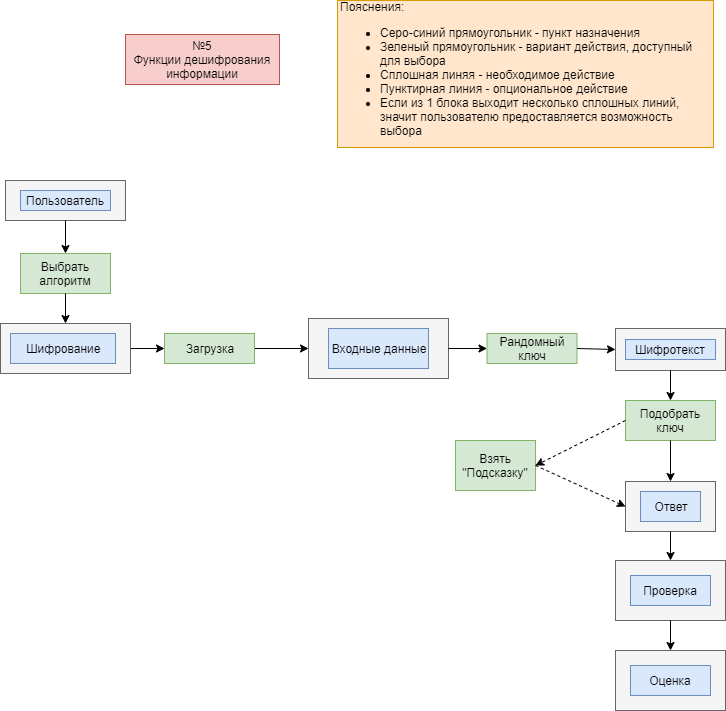

The diagram above was exported from draw.io. Its source (the exported page's mxGraphModel, read from the mxfile embedded in the PNG):
<mxGraphModel dx="1408" dy="614" grid="1" gridSize="10" guides="1" tooltips="1" connect="1" arrows="1" fold="1" page="1" pageScale="1" pageWidth="827" pageHeight="1169" math="0" shadow="0">
  <root>
    <mxCell id="MvDg6ZadFif4kDbA5MUu-0" />
    <mxCell id="MvDg6ZadFif4kDbA5MUu-1" parent="MvDg6ZadFif4kDbA5MUu-0" />
    <mxCell id="ZpBaS0wlP4L2wBFKiBFl-0" value="№5&lt;br&gt;Функции дешифрования информации" style="text;html=1;strokeColor=#b85450;fillColor=#f8cecc;align=center;verticalAlign=middle;whiteSpace=wrap;rounded=0;" vertex="1" parent="MvDg6ZadFif4kDbA5MUu-1">
      <mxGeometry x="150" y="174" width="154" height="50" as="geometry" />
    </mxCell>
    <mxCell id="ZpBaS0wlP4L2wBFKiBFl-1" value="Пояснения:&lt;br&gt;&lt;ul&gt;&lt;li&gt;&lt;span&gt;Серо-синий прямоугольник - пункт назначения&lt;/span&gt;&lt;/li&gt;&lt;li&gt;&lt;span&gt;Зеленый прямоугольник - вариант действия, доступный для выбора&lt;/span&gt;&lt;/li&gt;&lt;li&gt;&lt;span&gt;Сплошная линяя - необходимое действие&lt;/span&gt;&lt;/li&gt;&lt;li&gt;&lt;span&gt;Пунктирная линия - опциональное действие&lt;/span&gt;&lt;/li&gt;&lt;li&gt;&lt;span&gt;Если из 1 блока выходит несколько сплошных линий, значит пользователю предоставляется возможность выбора&lt;/span&gt;&lt;/li&gt;&lt;/ul&gt;" style="text;html=1;strokeColor=#d79b00;fillColor=#ffe6cc;align=left;verticalAlign=middle;whiteSpace=wrap;rounded=0;" vertex="1" parent="MvDg6ZadFif4kDbA5MUu-1">
      <mxGeometry x="362" y="140" width="376" height="147" as="geometry" />
    </mxCell>
    <mxCell id="ZpBaS0wlP4L2wBFKiBFl-2" value="" style="rounded=0;whiteSpace=wrap;html=1;fillColor=#f5f5f5;strokeColor=#666666;fontColor=#333333;" vertex="1" parent="MvDg6ZadFif4kDbA5MUu-1">
      <mxGeometry x="30" y="320" width="120" height="40" as="geometry" />
    </mxCell>
    <mxCell id="ZpBaS0wlP4L2wBFKiBFl-3" value="Пользователь" style="text;html=1;strokeColor=#6c8ebf;fillColor=#dae8fc;align=center;verticalAlign=middle;whiteSpace=wrap;rounded=0;" vertex="1" parent="MvDg6ZadFif4kDbA5MUu-1">
      <mxGeometry x="45" y="330" width="90" height="20" as="geometry" />
    </mxCell>
    <mxCell id="ZpBaS0wlP4L2wBFKiBFl-4" value="" style="rounded=0;whiteSpace=wrap;html=1;fillColor=#f5f5f5;strokeColor=#666666;fontColor=#333333;" vertex="1" parent="MvDg6ZadFif4kDbA5MUu-1">
      <mxGeometry x="333" y="458" width="140" height="60" as="geometry" />
    </mxCell>
    <mxCell id="ZpBaS0wlP4L2wBFKiBFl-5" value="Входные данные" style="text;html=1;strokeColor=#6c8ebf;fillColor=#dae8fc;align=center;verticalAlign=middle;whiteSpace=wrap;rounded=0;" vertex="1" parent="MvDg6ZadFif4kDbA5MUu-1">
      <mxGeometry x="353" y="468" width="100" height="40" as="geometry" />
    </mxCell>
    <mxCell id="ZpBaS0wlP4L2wBFKiBFl-6" value="" style="endArrow=classic;html=1;exitX=0.5;exitY=1;exitDx=0;exitDy=0;entryX=0.5;entryY=0;entryDx=0;entryDy=0;" edge="1" parent="MvDg6ZadFif4kDbA5MUu-1" source="ZpBaS0wlP4L2wBFKiBFl-2" target="ZpBaS0wlP4L2wBFKiBFl-8">
      <mxGeometry width="50" height="50" relative="1" as="geometry">
        <mxPoint x="-50" y="803" as="sourcePoint" />
        <mxPoint x="-15" y="427" as="targetPoint" />
      </mxGeometry>
    </mxCell>
    <mxCell id="ZpBaS0wlP4L2wBFKiBFl-7" value="" style="endArrow=classic;html=1;exitX=1;exitY=0.5;exitDx=0;exitDy=0;entryX=0;entryY=0.5;entryDx=0;entryDy=0;" edge="1" parent="MvDg6ZadFif4kDbA5MUu-1" source="ZpBaS0wlP4L2wBFKiBFl-9" target="ZpBaS0wlP4L2wBFKiBFl-4">
      <mxGeometry width="50" height="50" relative="1" as="geometry">
        <mxPoint x="-15" y="453" as="sourcePoint" />
        <mxPoint y="753" as="targetPoint" />
      </mxGeometry>
    </mxCell>
    <mxCell id="ZpBaS0wlP4L2wBFKiBFl-8" value="Выбрать алгоритм" style="text;html=1;strokeColor=#82b366;fillColor=#d5e8d4;align=center;verticalAlign=middle;whiteSpace=wrap;rounded=0;rotation=0;" vertex="1" parent="MvDg6ZadFif4kDbA5MUu-1">
      <mxGeometry x="45" y="393" width="90" height="40" as="geometry" />
    </mxCell>
    <mxCell id="ZpBaS0wlP4L2wBFKiBFl-9" value="Загрузка" style="text;html=1;strokeColor=#82b366;fillColor=#d5e8d4;align=center;verticalAlign=middle;whiteSpace=wrap;rounded=0;" vertex="1" parent="MvDg6ZadFif4kDbA5MUu-1">
      <mxGeometry x="189" y="473" width="90" height="30" as="geometry" />
    </mxCell>
    <mxCell id="ZpBaS0wlP4L2wBFKiBFl-10" value="" style="endArrow=classic;html=1;exitX=1;exitY=0.5;exitDx=0;exitDy=0;entryX=0;entryY=0.5;entryDx=0;entryDy=0;" edge="1" parent="MvDg6ZadFif4kDbA5MUu-1" source="ZpBaS0wlP4L2wBFKiBFl-11" target="ZpBaS0wlP4L2wBFKiBFl-9">
      <mxGeometry width="50" height="50" relative="1" as="geometry">
        <mxPoint x="90" y="453" as="sourcePoint" />
        <mxPoint x="90" y="603" as="targetPoint" />
      </mxGeometry>
    </mxCell>
    <mxCell id="ZpBaS0wlP4L2wBFKiBFl-11" value="" style="rounded=0;whiteSpace=wrap;html=1;align=left;fillColor=#f5f5f5;strokeColor=#666666;fontColor=#333333;" vertex="1" parent="MvDg6ZadFif4kDbA5MUu-1">
      <mxGeometry x="25" y="463" width="130" height="50" as="geometry" />
    </mxCell>
    <mxCell id="ZpBaS0wlP4L2wBFKiBFl-12" value="" style="endArrow=classic;html=1;exitX=0.5;exitY=1;exitDx=0;exitDy=0;entryX=0.5;entryY=0;entryDx=0;entryDy=0;" edge="1" parent="MvDg6ZadFif4kDbA5MUu-1" source="ZpBaS0wlP4L2wBFKiBFl-8" target="ZpBaS0wlP4L2wBFKiBFl-11">
      <mxGeometry width="50" height="50" relative="1" as="geometry">
        <mxPoint x="90" y="433" as="sourcePoint" />
        <mxPoint x="90" y="533" as="targetPoint" />
      </mxGeometry>
    </mxCell>
    <mxCell id="ZpBaS0wlP4L2wBFKiBFl-13" value="Шифрование" style="text;html=1;strokeColor=#6c8ebf;fillColor=#dae8fc;align=center;verticalAlign=middle;whiteSpace=wrap;rounded=0;" vertex="1" parent="MvDg6ZadFif4kDbA5MUu-1">
      <mxGeometry x="35" y="473" width="105" height="30" as="geometry" />
    </mxCell>
    <mxCell id="ZpBaS0wlP4L2wBFKiBFl-14" value="Рандомный ключ" style="text;html=1;strokeColor=#82b366;fillColor=#d5e8d4;align=center;verticalAlign=middle;whiteSpace=wrap;rounded=0;" vertex="1" parent="MvDg6ZadFif4kDbA5MUu-1">
      <mxGeometry x="511.5" y="473" width="90" height="30" as="geometry" />
    </mxCell>
    <mxCell id="ZpBaS0wlP4L2wBFKiBFl-15" value="" style="endArrow=classic;html=1;exitX=1;exitY=0.5;exitDx=0;exitDy=0;entryX=0;entryY=0.5;entryDx=0;entryDy=0;" edge="1" parent="MvDg6ZadFif4kDbA5MUu-1" source="ZpBaS0wlP4L2wBFKiBFl-4" target="ZpBaS0wlP4L2wBFKiBFl-14">
      <mxGeometry width="50" height="50" relative="1" as="geometry">
        <mxPoint x="100" y="590" as="sourcePoint" />
        <mxPoint x="150" y="540" as="targetPoint" />
      </mxGeometry>
    </mxCell>
    <mxCell id="ZpBaS0wlP4L2wBFKiBFl-16" value="" style="endArrow=classic;html=1;exitX=1;exitY=0.5;exitDx=0;exitDy=0;entryX=0;entryY=0.5;entryDx=0;entryDy=0;" edge="1" parent="MvDg6ZadFif4kDbA5MUu-1" source="ZpBaS0wlP4L2wBFKiBFl-14" target="ZpBaS0wlP4L2wBFKiBFl-19">
      <mxGeometry width="50" height="50" relative="1" as="geometry">
        <mxPoint x="100" y="590" as="sourcePoint" />
        <mxPoint x="690" y="510" as="targetPoint" />
      </mxGeometry>
    </mxCell>
    <mxCell id="ZpBaS0wlP4L2wBFKiBFl-19" value="" style="rounded=0;whiteSpace=wrap;html=1;fillColor=#f5f5f5;strokeColor=#666666;fontColor=#333333;" vertex="1" parent="MvDg6ZadFif4kDbA5MUu-1">
      <mxGeometry x="640" y="468" width="110" height="42" as="geometry" />
    </mxCell>
    <mxCell id="ZpBaS0wlP4L2wBFKiBFl-20" value="Шифротекст" style="text;html=1;strokeColor=#6c8ebf;fillColor=#dae8fc;align=center;verticalAlign=middle;whiteSpace=wrap;rounded=0;" vertex="1" parent="MvDg6ZadFif4kDbA5MUu-1">
      <mxGeometry x="650" y="479" width="90" height="20" as="geometry" />
    </mxCell>
    <mxCell id="ZpBaS0wlP4L2wBFKiBFl-25" value="Подобрать ключ" style="text;html=1;strokeColor=#82b366;fillColor=#d5e8d4;align=center;verticalAlign=middle;whiteSpace=wrap;rounded=0;" vertex="1" parent="MvDg6ZadFif4kDbA5MUu-1">
      <mxGeometry x="650" y="540" width="90" height="40" as="geometry" />
    </mxCell>
    <mxCell id="ZpBaS0wlP4L2wBFKiBFl-26" value="" style="endArrow=classic;html=1;exitX=0.5;exitY=1;exitDx=0;exitDy=0;entryX=0.5;entryY=0;entryDx=0;entryDy=0;" edge="1" parent="MvDg6ZadFif4kDbA5MUu-1" source="ZpBaS0wlP4L2wBFKiBFl-25" target="IPfS73krQj3gzd2VkOcM-9">
      <mxGeometry width="50" height="50" relative="1" as="geometry">
        <mxPoint x="390" y="560" as="sourcePoint" />
        <mxPoint x="695" y="610" as="targetPoint" />
      </mxGeometry>
    </mxCell>
    <mxCell id="ZpBaS0wlP4L2wBFKiBFl-27" value="" style="endArrow=classic;html=1;exitX=0.5;exitY=1;exitDx=0;exitDy=0;entryX=0.5;entryY=0;entryDx=0;entryDy=0;" edge="1" parent="MvDg6ZadFif4kDbA5MUu-1" source="ZpBaS0wlP4L2wBFKiBFl-19" target="ZpBaS0wlP4L2wBFKiBFl-25">
      <mxGeometry width="50" height="50" relative="1" as="geometry">
        <mxPoint x="640" y="335" as="sourcePoint" />
        <mxPoint x="747.9999999999998" y="477" as="targetPoint" />
      </mxGeometry>
    </mxCell>
    <mxCell id="IPfS73krQj3gzd2VkOcM-9" value="" style="rounded=0;whiteSpace=wrap;html=1;align=left;fillColor=#f5f5f5;strokeColor=#666666;fontColor=#333333;" vertex="1" parent="MvDg6ZadFif4kDbA5MUu-1">
      <mxGeometry x="650" y="621" width="90" height="50" as="geometry" />
    </mxCell>
    <mxCell id="IPfS73krQj3gzd2VkOcM-10" value="Ответ" style="text;html=1;strokeColor=#6c8ebf;fillColor=#dae8fc;align=center;verticalAlign=middle;whiteSpace=wrap;rounded=0;" vertex="1" parent="MvDg6ZadFif4kDbA5MUu-1">
      <mxGeometry x="665" y="631" width="60" height="30" as="geometry" />
    </mxCell>
    <mxCell id="IPfS73krQj3gzd2VkOcM-13" value="" style="endArrow=classic;html=1;exitX=0.5;exitY=1;exitDx=0;exitDy=0;entryX=0.5;entryY=0;entryDx=0;entryDy=0;" edge="1" parent="MvDg6ZadFif4kDbA5MUu-1" source="IPfS73krQj3gzd2VkOcM-9" target="IPfS73krQj3gzd2VkOcM-14">
      <mxGeometry width="50" height="50" relative="1" as="geometry">
        <mxPoint x="705" y="590" as="sourcePoint" />
        <mxPoint x="705" y="631" as="targetPoint" />
      </mxGeometry>
    </mxCell>
    <mxCell id="IPfS73krQj3gzd2VkOcM-14" value="" style="rounded=0;whiteSpace=wrap;html=1;strokeWidth=1;align=left;fillColor=#f5f5f5;strokeColor=#666666;fontColor=#333333;" vertex="1" parent="MvDg6ZadFif4kDbA5MUu-1">
      <mxGeometry x="640" y="700" width="110" height="60" as="geometry" />
    </mxCell>
    <mxCell id="IPfS73krQj3gzd2VkOcM-12" value="Проверка" style="text;html=1;strokeColor=#6c8ebf;fillColor=#dae8fc;align=center;verticalAlign=middle;whiteSpace=wrap;rounded=0;" vertex="1" parent="MvDg6ZadFif4kDbA5MUu-1">
      <mxGeometry x="655" y="715" width="80" height="30" as="geometry" />
    </mxCell>
    <mxCell id="IPfS73krQj3gzd2VkOcM-15" value="" style="rounded=0;whiteSpace=wrap;html=1;strokeWidth=1;align=left;fillColor=#f5f5f5;strokeColor=#666666;fontColor=#333333;" vertex="1" parent="MvDg6ZadFif4kDbA5MUu-1">
      <mxGeometry x="640" y="790" width="110" height="60" as="geometry" />
    </mxCell>
    <mxCell id="IPfS73krQj3gzd2VkOcM-16" value="Оценка" style="text;html=1;strokeColor=#6c8ebf;fillColor=#dae8fc;align=center;verticalAlign=middle;whiteSpace=wrap;rounded=0;" vertex="1" parent="MvDg6ZadFif4kDbA5MUu-1">
      <mxGeometry x="655" y="805" width="80" height="30" as="geometry" />
    </mxCell>
    <mxCell id="IPfS73krQj3gzd2VkOcM-17" value="" style="endArrow=classic;html=1;exitX=0.5;exitY=1;exitDx=0;exitDy=0;entryX=0.5;entryY=0;entryDx=0;entryDy=0;" edge="1" parent="MvDg6ZadFif4kDbA5MUu-1" source="IPfS73krQj3gzd2VkOcM-14" target="IPfS73krQj3gzd2VkOcM-15">
      <mxGeometry width="50" height="50" relative="1" as="geometry">
        <mxPoint x="705" y="681" as="sourcePoint" />
        <mxPoint x="705" y="710" as="targetPoint" />
      </mxGeometry>
    </mxCell>
    <mxCell id="IPfS73krQj3gzd2VkOcM-18" value="Взять &quot;Подсказку&quot;" style="text;html=1;strokeColor=#82b366;fillColor=#d5e8d4;align=center;verticalAlign=middle;whiteSpace=wrap;rounded=0;" vertex="1" parent="MvDg6ZadFif4kDbA5MUu-1">
      <mxGeometry x="480" y="580" width="80" height="50" as="geometry" />
    </mxCell>
    <mxCell id="IPfS73krQj3gzd2VkOcM-20" value="" style="endArrow=classic;html=1;exitX=0;exitY=0.5;exitDx=0;exitDy=0;entryX=1;entryY=0.5;entryDx=0;entryDy=0;dashed=1;" edge="1" parent="MvDg6ZadFif4kDbA5MUu-1" source="ZpBaS0wlP4L2wBFKiBFl-25" target="IPfS73krQj3gzd2VkOcM-18">
      <mxGeometry width="50" height="50" relative="1" as="geometry">
        <mxPoint x="30" y="920" as="sourcePoint" />
        <mxPoint x="590" y="630" as="targetPoint" />
      </mxGeometry>
    </mxCell>
    <mxCell id="IPfS73krQj3gzd2VkOcM-21" value="" style="endArrow=classic;html=1;exitX=1;exitY=0.5;exitDx=0;exitDy=0;entryX=0;entryY=0.5;entryDx=0;entryDy=0;dashed=1;" edge="1" parent="MvDg6ZadFif4kDbA5MUu-1" source="IPfS73krQj3gzd2VkOcM-18" target="IPfS73krQj3gzd2VkOcM-9">
      <mxGeometry width="50" height="50" relative="1" as="geometry">
        <mxPoint x="30" y="920" as="sourcePoint" />
        <mxPoint x="80" y="870" as="targetPoint" />
      </mxGeometry>
    </mxCell>
  </root>
</mxGraphModel>